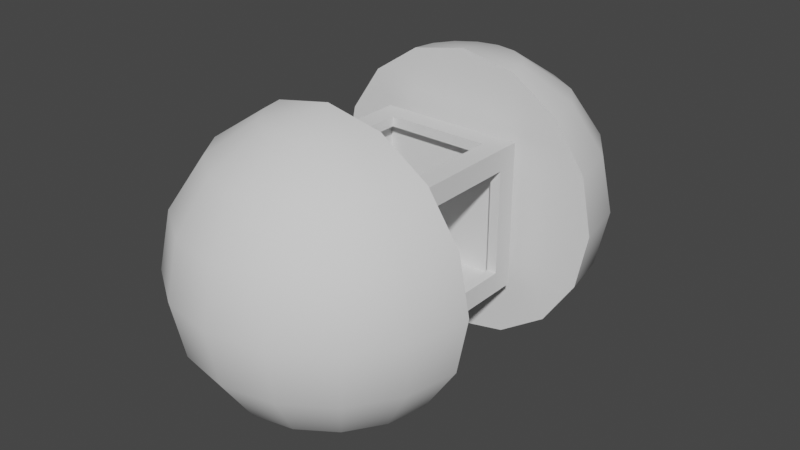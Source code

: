 # Source: Lvl1Enemy.blend  (saved by Blender 2.80.75; exported with 4.5.12 LTS)
import bpy
from mathutils import Matrix  # noqa: F401  (used for matrix-valued properties, if any)

bpy.ops.wm.read_factory_settings(use_empty=True)
scene = bpy.context.scene
scene.name = 'Scene'

# ---- collections
col_collection = bpy.data.collections.new('Collection'); scene.collection.children.link(col_collection)

# ---- node groups
ng_auto_smooth = bpy.data.node_groups.new('Auto Smooth', 'GeometryNodeTree')
_s = ng_auto_smooth.interface.new_socket(name='Geometry', in_out='OUTPUT', socket_type='NodeSocketGeometry')
_s = ng_auto_smooth.interface.new_socket(name='Geometry', in_out='INPUT', socket_type='NodeSocketGeometry')
_s = ng_auto_smooth.interface.new_socket(name='Angle', in_out='INPUT', socket_type='NodeSocketFloat')
_s.subtype = 'ANGLE'
_s.min_value = 0.0
_s.max_value = 3.142
ng_auto_smooth.is_modifier = True
_N = ng_auto_smooth.nodes; _L = ng_auto_smooth.links
n0 = _N.new('NodeGroupOutput'); n0.name = 'Group Output'; n0.location = (480, -100)
n1 = _N.new('NodeGroupInput'); n1.name = 'Group Input'; n1.location = (-420, -300)
n2 = _N.new('NodeGroupInput'); n2.name = 'Group Input.001'; n2.location = (-60, -100)
n3 = _N.new('GeometryNodeSetShadeSmooth'); n3.name = 'Set Shade Smooth'; n3.location = (120, -100)
n3.domain = 'EDGE'
n4 = _N.new('GeometryNodeSetShadeSmooth'); n4.name = 'Set Shade Smooth.001'; n4.location = (300, -100)
n5 = _N.new('GeometryNodeInputMeshEdgeAngle'); n5.name = 'Edge Angle'; n5.location = (-420, -220)
n6 = _N.new('GeometryNodeInputEdgeSmooth'); n6.name = 'Is Edge Smooth'; n6.location = (-60, -160)
n7 = _N.new('GeometryNodeInputShadeSmooth'); n7.name = 'Is Face Smooth'; n7.location = (-240, -340)
n8 = _N.new('FunctionNodeBooleanMath'); n8.name = 'Boolean Math'; n8.location = (-60, -220)
n9 = _N.new('FunctionNodeCompare'); n9.name = 'Compare'; n9.location = (-240, -180)
n9.operation = 'LESS_EQUAL'
_L.new(n5.outputs[0], n9.inputs[0])
_L.new(n4.outputs[0], n0.inputs[0])
_L.new(n1.outputs[1], n9.inputs[1])
_L.new(n9.outputs[0], n8.inputs[0])
_L.new(n7.outputs[0], n8.inputs[1])
_L.new(n2.outputs[0], n3.inputs[0])
_L.new(n6.outputs[0], n3.inputs[1])
_L.new(n3.outputs[0], n4.inputs[0])
_L.new(n8.outputs[0], n3.inputs[2])
n0.is_active_output = True

# ---- world
world_world = bpy.data.worlds.new('World'); scene.world = world_world
world_world.use_nodes = True; world_world.node_tree.nodes.clear()
_N = world_world.node_tree.nodes; _L = world_world.node_tree.links
n0 = _N.new('ShaderNodeOutputWorld'); n0.name = 'World Output'; n0.location = (300, 300)
n1 = _N.new('ShaderNodeBackground'); n1.name = 'Background'; n1.location = (10, 300)
n1.inputs[0].default_value = (0.05088, 0.05088, 0.05088, 1.0)
_L.new(n1.outputs[0], n0.inputs[0])
n0.is_active_output = True
world_world.color = (0.05088, 0.05088, 0.05088)
world_world.use_sun_shadow = False
world_world.sun_shadow_jitter_overblur = 0.0

# ---- meshes
me_sphere = bpy.data.meshes.new('Sphere')
me_sphere.from_pydata([(0.1322, -0.6179, 0.3192), (0.2443, -0.6179, 0.2443), (0.3192, -0.6179, 0.1322), (0.3455, -0.6179, -4.371e-08), (0.3192, -0.6179, -0.1322), (0.2443, -0.6179, -0.2443), (0.1322, -0.6179, -0.3192), (0.3536, -0.7643, 0.9239), (0.6533, -0.8885, 0.7071), (0.8536, -0.9714, 0.3827), (0.9239, -1.001, -4.371e-08), (0.8536, -0.9714, -0.3827), (0.6533, -0.8885, -0.7071), (0.3536, -0.7643, -0.9239), (0.2706, -0.8885, 0.9239), (0.5, -1.118, 0.7071), (0.6533, -1.271, 0.3827), (0.7071, -1.325, -4.371e-08), (0.6533, -1.271, -0.3827), (0.5, -1.118, -0.7071), (0.2706, -0.8885, -0.9239), (0.1464, -0.9714, 0.9239), (0.2706, -1.271, 0.7071), (0.3536, -1.471, 0.3827), (0.3827, -1.542, -4.371e-08), (0.3536, -1.471, -0.3827), (0.2706, -1.271, -0.7071), (0.1464, -0.9714, -0.9239), (-7.268e-08, -1.001, 0.9239), (-2.664e-07, -1.325, 0.7071), (-2.962e-07, -1.542, 0.3827), (-3.26e-07, -1.618, -4.371e-08), (-2.962e-07, -1.542, -0.3827), (-2.664e-07, -1.325, -0.7071), (-1.621e-07, -1.001, -0.9239), (-0.1464, -0.9714, 0.9239), (-0.2706, -1.271, 0.7071), (-0.3536, -1.471, 0.3827), (-0.3827, -1.542, -4.371e-08), (-0.3536, -1.471, -0.3827), (-0.2706, -1.271, -0.7071), (-0.1464, -0.9714, -0.9239), (-0.2706, -0.8885, 0.9239), (-0.5, -1.118, 0.7071), (-0.6533, -1.271, 0.3827), (-0.7071, -1.325, -4.371e-08), (-0.6533, -1.271, -0.3827), (-0.5, -1.118, -0.7071), (-0.2706, -0.8885, -0.9239), (-0.3536, -0.7643, 0.9239), (-0.6533, -0.8885, 0.7071), (-0.8536, -0.9714, 0.3827), (-0.9239, -1.001, -4.371e-08), (-0.8536, -0.9714, -0.3827), (-0.6533, -0.8885, -0.7071), (-0.3536, -0.7643, -0.9239), (-0.1322, -0.6179, 0.3192), (-0.2443, -0.6179, 0.2443), (-0.3192, -0.6179, 0.1322), (-0.3455, -0.6179, -4.371e-08), (-0.3192, -0.6179, -0.1322), (-0.2443, -0.6179, -0.2443), (-0.1322, -0.6179, -0.3192), (-6.75e-14, -0.6179, 0.3455), (0.0, -0.6179, -0.3455), (0.3827, -0.6179, 0.9239), (0.7071, -0.6179, 0.7071), (0.9239, -0.6179, 0.3827), (1.0, -0.6179, -4.371e-08), (0.9239, -0.6179, -0.3827), (0.7071, -0.6179, -0.7071), (0.3827, -0.6179, -0.9239), (-0.3827, -0.6179, 0.9239), (-0.7071, -0.6179, 0.7071), (-0.9239, -0.6179, 0.3827), (-1.0, -0.6179, -4.371e-08), (-0.9239, -0.6179, -0.3827), (-0.7071, -0.6179, -0.7071), (-0.3827, -0.6179, -0.9239), (-6.75e-14, -0.6179, 1.0), (0.0, -0.6179, -1.0), (0.1322, -0.4972, 0.3192), (0.2443, -0.4972, 0.2443), (0.3192, -0.4972, 0.1322), (0.3455, -0.4972, -1.033e-07), (0.3192, -0.4972, -0.1322), (0.2443, -0.4972, -0.2443), (0.1322, -0.4972, -0.3192), (-0.1322, -0.4972, 0.3192), (-0.2443, -0.4972, 0.2443), (-0.3192, -0.4972, 0.1322), (-0.3455, -0.4972, -1.033e-07), (-0.3192, -0.4972, -0.1322), (-0.2443, -0.4972, -0.2443), (-0.1322, -0.4972, -0.3192), (9.691e-08, -0.4972, 0.3455), (9.691e-08, -0.4972, -0.3455)], [], [(71, 70, 12, 13), (69, 68, 10, 11), (67, 66, 8, 9), (65, 79, 7), (80, 71, 13), (70, 69, 11, 12), (68, 67, 9, 10), (66, 65, 7, 8), (11, 10, 17, 18), (9, 8, 15, 16), (7, 79, 14), (80, 13, 20), (12, 11, 18, 19), (10, 9, 16, 17), (8, 7, 14, 15), (13, 12, 19, 20), (80, 20, 27), (19, 18, 25, 26), (17, 16, 23, 24), (15, 14, 21, 22), (20, 19, 26, 27), (18, 17, 24, 25), (16, 15, 22, 23), (14, 79, 21), (24, 23, 30, 31), (22, 21, 28, 29), (27, 26, 33, 34), (25, 24, 31, 32), (23, 22, 29, 30), (21, 79, 28), (80, 27, 34), (26, 25, 32, 33), (34, 33, 40, 41), (32, 31, 38, 39), (30, 29, 36, 37), (28, 79, 35), (80, 34, 41), (33, 32, 39, 40), (31, 30, 37, 38), (29, 28, 35, 36), (37, 36, 43, 44), (35, 79, 42), (80, 41, 48), (40, 39, 46, 47), (38, 37, 44, 45), (36, 35, 42, 43), (41, 40, 47, 48), (39, 38, 45, 46), (80, 48, 55), (47, 46, 53, 54), (45, 44, 51, 52), (43, 42, 49, 50), (48, 47, 54, 55), (46, 45, 52, 53), (44, 43, 50, 51), (42, 79, 49), (50, 49, 72, 73), (55, 54, 77, 78), (53, 52, 75, 76), (51, 50, 73, 74), (49, 79, 72), (80, 55, 78), (54, 53, 76, 77), (52, 51, 74, 75), (60, 59, 91, 92), (1, 0, 65, 66), (2, 1, 66, 67), (3, 2, 67, 68), (4, 3, 68, 69), (5, 4, 69, 70), (6, 5, 70, 71), (56, 57, 73, 72), (57, 58, 74, 73), (58, 59, 75, 74), (59, 60, 76, 75), (60, 61, 77, 76), (61, 62, 78, 77), (0, 63, 79, 65), (64, 6, 71, 80), (63, 56, 72, 79), (62, 64, 80, 78), (82, 83, 84, 85, 86, 87, 96, 94, 93, 92, 91, 90, 89, 88, 95, 81), (2, 3, 84, 83), (61, 60, 92, 93), (3, 4, 85, 84), (62, 61, 93, 94), (4, 5, 86, 85), (63, 0, 81, 95), (5, 6, 87, 86), (6, 64, 96, 87), (57, 56, 88, 89), (56, 63, 95, 88), (58, 57, 89, 90), (0, 1, 82, 81), (64, 62, 94, 96), (59, 58, 90, 91), (1, 2, 83, 82)])
me_sphere.polygons.foreach_set('use_smooth', [True] * 97)
_uv = me_sphere.uv_layers.new(name='UVMap')
_uv.uv.foreach_set('vector', [0.5, 0.125, 0.5, 0.25, 0.4375, 0.25, 0.4375, 0.125, 0.5, 0.375, 0.5, 0.5, 0.4375, 0.5, 0.4375, 0.375, 0.5, 0.625, 0.5, 0.75, 0.4375, 0.75, 0.4375, 0.625, 0.5, 0.875, 0.4688, 1.0, 0.4375, 0.875, 0.4688, 0.0, 0.5, 0.125, 0.4375, 0.125, 0.5, 0.25, 0.5, 0.375, 0.4375, 0.375, 0.4375, 0.25, 0.5, 0.5, 0.5, 0.625, 0.4375, 0.625, 0.4375, 0.5, 0.5, 0.75, 0.5, 0.875, 0.4375, 0.875, 0.4375, 0.75, 0.4375, 0.375, 0.4375, 0.5, 0.375, 0.5, 0.375, 0.375, 0.4375, 0.625, 0.4375, 0.75, 0.375, 0.75, 0.375, 0.625, 0.4375, 0.875, 0.4063, 1.0, 0.375, 0.875, 0.4063, 0.0, 0.4375, 0.125, 0.375, 0.125, 0.4375, 0.25, 0.4375, 0.375, 0.375, 0.375, 0.375, 0.25, 0.4375, 0.5, 0.4375, 0.625, 0.375, 0.625, 0.375, 0.5, 0.4375, 0.75, 0.4375, 0.875, 0.375, 0.875, 0.375, 0.75, 0.4375, 0.125, 0.4375, 0.25, 0.375, 0.25, 0.375, 0.125, 0.3438, 0.0, 0.375, 0.125, 0.3125, 0.125, 0.375, 0.25, 0.375, 0.375, 0.3125, 0.375, 0.3125, 0.25, 0.375, 0.5, 0.375, 0.625, 0.3125, 0.625, 0.3125, 0.5, 0.375, 0.75, 0.375, 0.875, 0.3125, 0.875, 0.3125, 0.75, 0.375, 0.125, 0.375, 0.25, 0.3125, 0.25, 0.3125, 0.125, 0.375, 0.375, 0.375, 0.5, 0.3125, 0.5, 0.3125, 0.375, 0.375, 0.625, 0.375, 0.75, 0.3125, 0.75, 0.3125, 0.625, 0.375, 0.875, 0.3438, 1.0, 0.3125, 0.875, 0.3125, 0.5, 0.3125, 0.625, 0.25, 0.625, 0.25, 0.5, 0.3125, 0.75, 0.3125, 0.875, 0.25, 0.875, 0.25, 0.75, 0.3125, 0.125, 0.3125, 0.25, 0.25, 0.25, 0.25, 0.125, 0.3125, 0.375, 0.3125, 0.5, 0.25, 0.5, 0.25, 0.375, 0.3125, 0.625, 0.3125, 0.75, 0.25, 0.75, 0.25, 0.625, 0.3125, 0.875, 0.2812, 1.0, 0.25, 0.875, 0.2812, 0.0, 0.3125, 0.125, 0.25, 0.125, 0.3125, 0.25, 0.3125, 0.375, 0.25, 0.375, 0.25, 0.25, 0.25, 0.125, 0.25, 0.25, 0.1875, 0.25, 0.1875, 0.125, 0.25, 0.375, 0.25, 0.5, 0.1875, 0.5, 0.1875, 0.375, 0.25, 0.625, 0.25, 0.75, 0.1875, 0.75, 0.1875, 0.625, 0.25, 0.875, 0.2187, 1.0, 0.1875, 0.875, 0.2187, 0.0, 0.25, 0.125, 0.1875, 0.125, 0.25, 0.25, 0.25, 0.375, 0.1875, 0.375, 0.1875, 0.25, 0.25, 0.5, 0.25, 0.625, 0.1875, 0.625, 0.1875, 0.5, 0.25, 0.75, 0.25, 0.875, 0.1875, 0.875, 0.1875, 0.75, 0.1875, 0.625, 0.1875, 0.75, 0.125, 0.75, 0.125, 0.625, 0.1875, 0.875, 0.1562, 1.0, 0.125, 0.875, 0.1562, 0.0, 0.1875, 0.125, 0.125, 0.125, 0.1875, 0.25, 0.1875, 0.375, 0.125, 0.375, 0.125, 0.25, 0.1875, 0.5, 0.1875, 0.625, 0.125, 0.625, 0.125, 0.5, 0.1875, 0.75, 0.1875, 0.875, 0.125, 0.875, 0.125, 0.75, 0.1875, 0.125, 0.1875, 0.25, 0.125, 0.25, 0.125, 0.125, 0.1875, 0.375, 0.1875, 0.5, 0.125, 0.5, 0.125, 0.375, 0.09375, 0.0, 0.125, 0.125, 0.0625, 0.125, 0.125, 0.25, 0.125, 0.375, 0.0625, 0.375, 0.0625, 0.25, 0.125, 0.5, 0.125, 0.625, 0.0625, 0.625, 0.0625, 0.5, 0.125, 0.75, 0.125, 0.875, 0.0625, 0.875, 0.0625, 0.75, 0.125, 0.125, 0.125, 0.25, 0.0625, 0.25, 0.0625, 0.125, 0.125, 0.375, 0.125, 0.5, 0.0625, 0.5, 0.0625, 0.375, 0.125, 0.625, 0.125, 0.75, 0.0625, 0.75, 0.0625, 0.625, 0.125, 0.875, 0.09375, 1.0, 0.0625, 0.875, 0.0625, 0.75, 0.0625, 0.875, 0.0, 0.875, 0.0, 0.75, 0.0625, 0.125, 0.0625, 0.25, 0.0, 0.25, 0.0, 0.125, 0.0625, 0.375, 0.0625, 0.5, 0.0, 0.5, 0.0, 0.375, 0.0625, 0.625, 0.0625, 0.75, 0.0, 0.75, 0.0, 0.625, 0.0625, 0.875, 0.03125, 1.0, 0.0, 0.875, 0.03125, 0.0, 0.0625, 0.125, 0.0, 0.125, 0.0625, 0.25, 0.0625, 0.375, 0.0, 0.375, 0.0, 0.25, 0.0625, 0.5, 0.0625, 0.625, 0.0, 0.625, 0.0, 0.5, 0.1566, 0.4478, 0.1456, 0.5, 0.1456, 0.5, 0.1566, 0.4478, 0.3183, 0.5985, 0.2775, 0.6319, 0.5, 0.875, 0.5, 0.75, 0.3434, 0.5522, 0.3183, 0.5985, 0.5, 0.75, 0.5, 0.625, 0.3544, 0.5, 0.3434, 0.5522, 0.5, 0.625, 0.5, 0.5, 0.3536, 0.4478, 0.3544, 0.5, 0.5, 0.5, 0.5, 0.375, 0.3411, 0.4015, 0.3536, 0.4478, 0.5, 0.375, 0.5, 0.25, 0.3141, 0.3681, 0.3411, 0.4015, 0.5, 0.25, 0.5, 0.125, 0.1859, 0.6319, 0.1589, 0.5985, 0.0, 0.75, 0.0, 0.875, 0.1589, 0.5985, 0.1464, 0.5522, 0.0, 0.625, 0.0, 0.75, 0.1464, 0.5522, 0.1456, 0.5, 0.0, 0.5, 0.0, 0.625, 0.1456, 0.5, 0.1566, 0.4478, 0.0, 0.375, 0.0, 0.5, 0.1566, 0.4478, 0.1817, 0.4015, 0.0, 0.25, 0.0, 0.375, 0.1817, 0.4015, 0.2225, 0.3681, 0.0, 0.125, 0.0, 0.25, 0.2775, 0.6319, 0.2282, 0.6443, 0.03125, 1.0, 0.5, 0.875, 0.2718, 0.3557, 0.3141, 0.3681, 0.5, 0.125, 0.4688, 0.0, 0.2282, 0.6443, 0.1859, 0.6319, 0.0, 0.875, 0.03125, 1.0, 0.2225, 0.3681, 0.2718, 0.3557, 0.4688, 0.0, 0.0, 0.125, 0.3183, 0.5985, 0.3434, 0.5522, 0.3544, 0.5, 0.3536, 0.4478, 0.3411, 0.4015, 0.3141, 0.3681, 0.2718, 0.3557, 0.2225, 0.3681, 0.1817, 0.4015, 0.1566, 0.4478, 0.1456, 0.5, 0.1464, 0.5522, 0.1589, 0.5985, 0.1859, 0.6319, 0.2282, 0.6443, 0.2775, 0.6319, 0.3434, 0.5522, 0.3544, 0.5, 0.3544, 0.5, 0.3434, 0.5522, 0.1817, 0.4015, 0.1566, 0.4478, 0.1566, 0.4478, 0.1817, 0.4015, 0.3544, 0.5, 0.3536, 0.4478, 0.3536, 0.4478, 0.3544, 0.5, 0.2225, 0.3681, 0.1817, 0.4015, 0.1817, 0.4015, 0.2225, 0.3681, 0.3536, 0.4478, 0.3411, 0.4015, 0.3411, 0.4015, 0.3536, 0.4478, 0.2282, 0.6443, 0.2775, 0.6319, 0.2775, 0.6319, 0.2282, 0.6443, 0.3411, 0.4015, 0.3141, 0.3681, 0.3141, 0.3681, 0.3411, 0.4015, 0.3141, 0.3681, 0.2718, 0.3557, 0.2718, 0.3557, 0.3141, 0.3681, 0.1589, 0.5985, 0.1859, 0.6319, 0.1859, 0.6319, 0.1589, 0.5985, 0.1859, 0.6319, 0.2282, 0.6443, 0.2282, 0.6443, 0.1859, 0.6319, 0.1464, 0.5522, 0.1589, 0.5985, 0.1589, 0.5985, 0.1464, 0.5522, 0.2775, 0.6319, 0.3183, 0.5985, 0.3183, 0.5985, 0.2775, 0.6319, 0.2718, 0.3557, 0.2225, 0.3681, 0.2225, 0.3681, 0.2718, 0.3557, 0.1456, 0.5, 0.1464, 0.5522, 0.1464, 0.5522, 0.1456, 0.5, 0.3183, 0.5985, 0.3434, 0.5522, 0.3434, 0.5522, 0.3183, 0.5985])
me_sphere.use_remesh_preserve_volume = False
me_sphere.use_remesh_preserve_attributes = False
me_sphere.use_mirror_vertex_groups = False
me_sphere.update()
me_cube_001 = bpy.data.meshes.new('Cube.001')
me_cube_001.from_pydata([(-1.0, -1.0, -1.0), (-1.0, -1.0, 1.0), (-1.0, 1.0, -1.0), (-1.0, 1.0, 1.0), (1.0, -1.0, -1.0), (1.0, -1.0, 1.0), (1.0, 1.0, -1.0), (1.0, 1.0, 1.0), (-1.0, -0.7125, -0.7125), (-1.0, -0.7125, 0.7125), (-1.0, 0.7125, 0.7125), (-1.0, 0.7125, -0.7125), (1.0, 0.7125, -0.7125), (1.0, 0.7125, 0.7125), (1.0, -0.7125, 0.7125), (1.0, -0.7125, -0.7125), (0.7125, 0.7125, 1.0), (-0.7125, 0.7125, 1.0), (-0.7125, -0.7125, 1.0), (0.7125, -0.7125, 1.0)], [], [(2, 3, 7, 6), (4, 5, 1, 0), (2, 6, 4, 0), (0, 1, 9, 8), (1, 3, 10, 9), (3, 2, 11, 10), (2, 0, 8, 11), (6, 7, 13, 12), (7, 5, 14, 13), (5, 4, 15, 14), (4, 6, 12, 15), (7, 3, 17, 16), (3, 1, 18, 17), (1, 5, 19, 18), (5, 7, 16, 19)])
_uv = me_cube_001.uv_layers.new(name='UVMap')
_uv.uv.foreach_set('vector', [0.375, 0.25, 0.625, 0.25, 0.625, 0.5, 0.375, 0.5, 0.375, 0.75, 0.625, 0.75, 0.625, 1.0, 0.375, 1.0, 0.125, 0.5, 0.375, 0.5, 0.375, 0.75, 0.125, 0.75, 0.375, 0.0, 0.625, 0.0, 0.5891, 0.03594, 0.4109, 0.03594, 0.625, 0.0, 0.625, 0.25, 0.5891, 0.2141, 0.5891, 0.03594, 0.625, 0.25, 0.375, 0.25, 0.4109, 0.2141, 0.5891, 0.2141, 0.375, 0.25, 0.375, 0.0, 0.4109, 0.03594, 0.4109, 0.2141, 0.375, 0.5, 0.625, 0.5, 0.5891, 0.5359, 0.4109, 0.5359, 0.625, 0.5, 0.625, 0.75, 0.5891, 0.7141, 0.5891, 0.5359, 0.625, 0.75, 0.375, 0.75, 0.4109, 0.7141, 0.5891, 0.7141, 0.375, 0.75, 0.375, 0.5, 0.4109, 0.5359, 0.4109, 0.7141, 0.625, 0.5, 0.875, 0.5, 0.8391, 0.5359, 0.6609, 0.5359, 0.875, 0.5, 0.875, 0.75, 0.8391, 0.7141, 0.8391, 0.5359, 0.875, 0.75, 0.625, 0.75, 0.6609, 0.7141, 0.8391, 0.7141, 0.625, 0.75, 0.625, 0.5, 0.6609, 0.5359, 0.6609, 0.7141])
me_cube_001.use_remesh_preserve_volume = False
me_cube_001.use_remesh_preserve_attributes = False
me_cube_001.use_mirror_vertex_groups = False
me_cube_001.update()

# ---- objects
ob_sphere = bpy.data.objects.new('Sphere', me_sphere)
ob_cube = bpy.data.objects.new('Cube', me_cube_001)

# ---- transforms, parenting, visibility, modifiers, constraints
ob_sphere.location = (0.0, 0.0, 1.0)
ob_sphere.lineart.crease_threshold = 0.0
_m = ob_sphere.modifiers.new('Mirror', 'MIRROR')
_m.use_axis = (False, True, False)
_m = ob_sphere.modifiers.new('Auto Smooth', 'NODES')
_m.node_group = ng_auto_smooth
_gi = [s.identifier for s in ng_auto_smooth.interface.items_tree if s.item_type == 'SOCKET' and s.in_out == 'INPUT']
_m[_gi[1]] = 0.5236  # Angle
ob_cube.location = (0.0, 0.0, 1.034)
ob_cube.scale = (0.4991, 0.4991, 0.4991)
ob_cube.lineart.crease_threshold = 0.0
_m = ob_cube.modifiers.new('Solidify', 'SOLIDIFY')
_m.thickness = 0.14
_m.use_even_offset = True
_m.nonmanifold_thickness_mode = 'FIXED'
_m.nonmanifold_merge_threshold = 0.0003

# ---- collection membership
col_collection.objects.link(ob_sphere)
col_collection.objects.link(ob_cube)

# ---- scene / render settings (as saved in the file)
scene.frame_start = 1; scene.frame_end = 250; scene.frame_set(1)
scene.render.engine = 'BLENDER_EEVEE_NEXT'
scene.cycles.use_denoising = False
scene.cycles.samples = 128
scene.cycles.sampling_pattern = 'TABULATED_SOBOL'
scene.cycles.use_adaptive_sampling = False
scene.cycles.use_light_tree = False
scene.view_settings.view_transform = 'Filmic'
bpy.context.view_layer.update()

# ---- added for rendering (the .blend has no active camera and no usable light): camera, sun
cam_auto = bpy.data.cameras.new('AutoCamera')
cam_auto.lens = 50.0
cam_auto.sensor_width = 36.0
cam_auto.clip_end = 1000.0
ob_auto_camera = bpy.data.objects.new('AutoCamera', cam_auto)
scene.collection.objects.link(ob_auto_camera)
ob_auto_camera.location = (3.97631, -4.77158, 4.18105)
ob_auto_camera.rotation_euler = (1.09748, -7.21219e-08, 0.694738)
scene.camera = ob_auto_camera
light_auto_sun = bpy.data.lights.new('AutoSun', 'SUN')
light_auto_sun.energy = 3.0
light_auto_sun.angle = 0.0523599
ob_auto_sun = bpy.data.objects.new('AutoSun', light_auto_sun)
scene.collection.objects.link(ob_auto_sun)
ob_auto_sun.rotation_euler = (0.872665, 0.174533, 0.523599)
bpy.context.view_layer.update()
